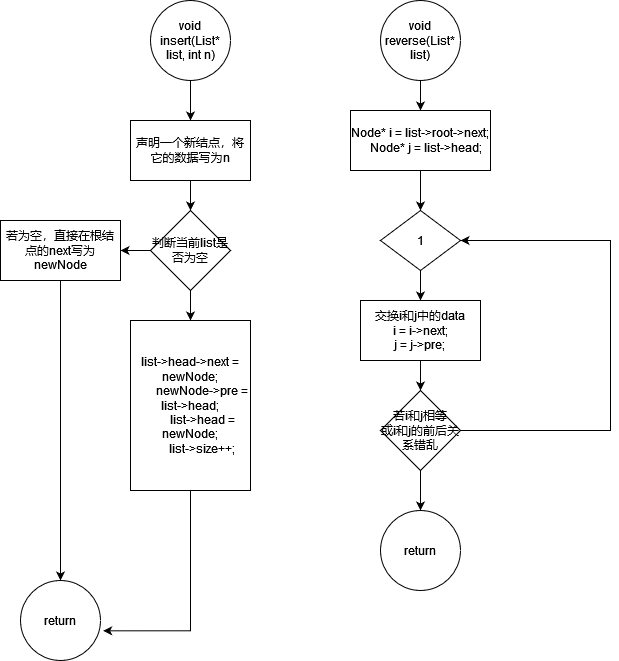

The diagram above was exported from draw.io. Its source (the exported page's mxGraphModel, read from the mxfile embedded in the PNG):
<mxGraphModel dx="1565" dy="862" grid="1" gridSize="10" guides="1" tooltips="1" connect="1" arrows="1" fold="1" page="1" pageScale="1" pageWidth="827" pageHeight="1169" math="0" shadow="0">
  <root>
    <mxCell id="0" />
    <mxCell id="1" parent="0" />
    <mxCell id="KkGZVKbz4rDC0fjHmMA--64" value="" style="edgeStyle=orthogonalEdgeStyle;rounded=0;orthogonalLoop=1;jettySize=auto;html=1;" edge="1" parent="1" source="KkGZVKbz4rDC0fjHmMA--62" target="KkGZVKbz4rDC0fjHmMA--63">
      <mxGeometry relative="1" as="geometry" />
    </mxCell>
    <mxCell id="KkGZVKbz4rDC0fjHmMA--62" value="void insert(List* list, int n)" style="ellipse;whiteSpace=wrap;html=1;aspect=fixed;" vertex="1" parent="1">
      <mxGeometry x="140" y="50" width="80" height="80" as="geometry" />
    </mxCell>
    <mxCell id="KkGZVKbz4rDC0fjHmMA--66" value="" style="edgeStyle=orthogonalEdgeStyle;rounded=0;orthogonalLoop=1;jettySize=auto;html=1;" edge="1" parent="1" source="KkGZVKbz4rDC0fjHmMA--63" target="KkGZVKbz4rDC0fjHmMA--65">
      <mxGeometry relative="1" as="geometry" />
    </mxCell>
    <mxCell id="KkGZVKbz4rDC0fjHmMA--63" value="声明一个新结点，将它的数据写为n" style="whiteSpace=wrap;html=1;" vertex="1" parent="1">
      <mxGeometry x="120" y="170" width="120" height="60" as="geometry" />
    </mxCell>
    <mxCell id="KkGZVKbz4rDC0fjHmMA--68" value="" style="edgeStyle=orthogonalEdgeStyle;rounded=0;orthogonalLoop=1;jettySize=auto;html=1;" edge="1" parent="1" source="KkGZVKbz4rDC0fjHmMA--65" target="KkGZVKbz4rDC0fjHmMA--67">
      <mxGeometry relative="1" as="geometry" />
    </mxCell>
    <mxCell id="KkGZVKbz4rDC0fjHmMA--72" value="" style="edgeStyle=orthogonalEdgeStyle;rounded=0;orthogonalLoop=1;jettySize=auto;html=1;" edge="1" parent="1" source="KkGZVKbz4rDC0fjHmMA--65" target="KkGZVKbz4rDC0fjHmMA--71">
      <mxGeometry relative="1" as="geometry" />
    </mxCell>
    <mxCell id="KkGZVKbz4rDC0fjHmMA--65" value="判断当前list是否为空" style="rhombus;whiteSpace=wrap;html=1;" vertex="1" parent="1">
      <mxGeometry x="140" y="260" width="80" height="80" as="geometry" />
    </mxCell>
    <mxCell id="KkGZVKbz4rDC0fjHmMA--70" value="" style="edgeStyle=orthogonalEdgeStyle;rounded=0;orthogonalLoop=1;jettySize=auto;html=1;" edge="1" parent="1" source="KkGZVKbz4rDC0fjHmMA--67" target="KkGZVKbz4rDC0fjHmMA--69">
      <mxGeometry relative="1" as="geometry" />
    </mxCell>
    <mxCell id="KkGZVKbz4rDC0fjHmMA--67" value="若为空，直接在根结点的next写为newNode" style="whiteSpace=wrap;html=1;" vertex="1" parent="1">
      <mxGeometry x="-10" y="270" width="120" height="60" as="geometry" />
    </mxCell>
    <mxCell id="KkGZVKbz4rDC0fjHmMA--69" value="return" style="ellipse;whiteSpace=wrap;html=1;" vertex="1" parent="1">
      <mxGeometry x="10" y="630" width="80" height="80" as="geometry" />
    </mxCell>
    <mxCell id="KkGZVKbz4rDC0fjHmMA--73" style="edgeStyle=orthogonalEdgeStyle;rounded=0;orthogonalLoop=1;jettySize=auto;html=1;entryX=1.033;entryY=0.629;entryDx=0;entryDy=0;entryPerimeter=0;" edge="1" parent="1" source="KkGZVKbz4rDC0fjHmMA--71" target="KkGZVKbz4rDC0fjHmMA--69">
      <mxGeometry relative="1" as="geometry">
        <Array as="points">
          <mxPoint x="180" y="680" />
        </Array>
      </mxGeometry>
    </mxCell>
    <mxCell id="KkGZVKbz4rDC0fjHmMA--71" value="list-&amp;gt;head-&amp;gt;next = newNode;&lt;br&gt;&amp;nbsp;&amp;nbsp; &amp;nbsp;&amp;nbsp;&amp;nbsp;&amp;nbsp; newNode-&amp;gt;pre = list-&amp;gt;head;&lt;br&gt;&amp;nbsp;&amp;nbsp; &amp;nbsp;&amp;nbsp;&amp;nbsp;&amp;nbsp; list-&amp;gt;head = newNode;&lt;br&gt;&amp;nbsp;&amp;nbsp; &amp;nbsp;&amp;nbsp;&amp;nbsp;&amp;nbsp; list-&amp;gt;size++;" style="whiteSpace=wrap;html=1;" vertex="1" parent="1">
      <mxGeometry x="120" y="370" width="120" height="170" as="geometry" />
    </mxCell>
    <mxCell id="KkGZVKbz4rDC0fjHmMA--76" value="" style="edgeStyle=orthogonalEdgeStyle;rounded=0;orthogonalLoop=1;jettySize=auto;html=1;" edge="1" parent="1" source="KkGZVKbz4rDC0fjHmMA--74" target="KkGZVKbz4rDC0fjHmMA--75">
      <mxGeometry relative="1" as="geometry" />
    </mxCell>
    <mxCell id="KkGZVKbz4rDC0fjHmMA--74" value="void reverse(List* list)" style="ellipse;whiteSpace=wrap;html=1;aspect=fixed;" vertex="1" parent="1">
      <mxGeometry x="370" y="50" width="80" height="80" as="geometry" />
    </mxCell>
    <mxCell id="KkGZVKbz4rDC0fjHmMA--78" value="" style="edgeStyle=orthogonalEdgeStyle;rounded=0;orthogonalLoop=1;jettySize=auto;html=1;" edge="1" parent="1" source="KkGZVKbz4rDC0fjHmMA--75" target="KkGZVKbz4rDC0fjHmMA--77">
      <mxGeometry relative="1" as="geometry" />
    </mxCell>
    <mxCell id="KkGZVKbz4rDC0fjHmMA--75" value="Node* i = list-&amp;gt;root-&amp;gt;next;&lt;br&gt;&amp;nbsp;&amp;nbsp; &amp;nbsp;Node* j = list-&amp;gt;head;" style="whiteSpace=wrap;html=1;" vertex="1" parent="1">
      <mxGeometry x="340" y="160" width="140" height="60" as="geometry" />
    </mxCell>
    <mxCell id="KkGZVKbz4rDC0fjHmMA--80" value="" style="edgeStyle=orthogonalEdgeStyle;rounded=0;orthogonalLoop=1;jettySize=auto;html=1;" edge="1" parent="1" source="KkGZVKbz4rDC0fjHmMA--77" target="KkGZVKbz4rDC0fjHmMA--79">
      <mxGeometry relative="1" as="geometry" />
    </mxCell>
    <mxCell id="KkGZVKbz4rDC0fjHmMA--77" value="1" style="rhombus;whiteSpace=wrap;html=1;" vertex="1" parent="1">
      <mxGeometry x="370" y="260" width="80" height="60" as="geometry" />
    </mxCell>
    <mxCell id="KkGZVKbz4rDC0fjHmMA--82" value="" style="edgeStyle=orthogonalEdgeStyle;rounded=0;orthogonalLoop=1;jettySize=auto;html=1;" edge="1" parent="1" source="KkGZVKbz4rDC0fjHmMA--79" target="KkGZVKbz4rDC0fjHmMA--81">
      <mxGeometry relative="1" as="geometry" />
    </mxCell>
    <mxCell id="KkGZVKbz4rDC0fjHmMA--79" value="&lt;div&gt;交换i和j中的data&lt;/div&gt;&lt;div&gt;i = i-&amp;gt;next;&lt;/div&gt;&lt;div&gt;j = j-&amp;gt;pre;&lt;br&gt;&lt;/div&gt;" style="whiteSpace=wrap;html=1;" vertex="1" parent="1">
      <mxGeometry x="350" y="350" width="120" height="60" as="geometry" />
    </mxCell>
    <mxCell id="KkGZVKbz4rDC0fjHmMA--84" value="" style="edgeStyle=orthogonalEdgeStyle;rounded=0;orthogonalLoop=1;jettySize=auto;html=1;" edge="1" parent="1" source="KkGZVKbz4rDC0fjHmMA--81" target="KkGZVKbz4rDC0fjHmMA--83">
      <mxGeometry relative="1" as="geometry" />
    </mxCell>
    <mxCell id="KkGZVKbz4rDC0fjHmMA--85" style="edgeStyle=orthogonalEdgeStyle;rounded=0;orthogonalLoop=1;jettySize=auto;html=1;" edge="1" parent="1" source="KkGZVKbz4rDC0fjHmMA--81">
      <mxGeometry relative="1" as="geometry">
        <mxPoint x="450" y="290" as="targetPoint" />
        <Array as="points">
          <mxPoint x="600" y="480" />
          <mxPoint x="600" y="290" />
        </Array>
      </mxGeometry>
    </mxCell>
    <mxCell id="KkGZVKbz4rDC0fjHmMA--81" value="&lt;div&gt;若i和j相等&lt;/div&gt;&lt;div&gt;或i和j的前后关系错乱&lt;br&gt;&lt;/div&gt;" style="rhombus;whiteSpace=wrap;html=1;" vertex="1" parent="1">
      <mxGeometry x="370" y="440" width="80" height="80" as="geometry" />
    </mxCell>
    <mxCell id="KkGZVKbz4rDC0fjHmMA--83" value="return" style="ellipse;whiteSpace=wrap;html=1;" vertex="1" parent="1">
      <mxGeometry x="370" y="560" width="80" height="80" as="geometry" />
    </mxCell>
  </root>
</mxGraphModel>